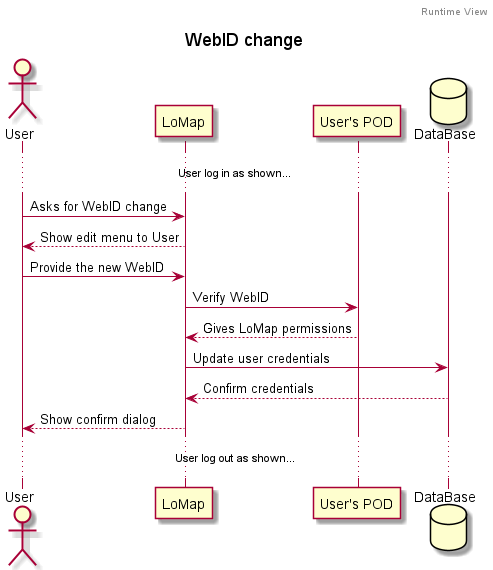

The diagram above was rendered by PlantUML. Its source (embedded in the PNG):
@startuml
header Runtime View
title WebID change
Actor User
Participant LoMap
Participant POD as "User's POD"
Database DataBase as "DataBase"

...User log in as shown......

User -> LoMap: Asks for WebID change
User <-- LoMap: Show edit menu to User
User -> LoMap: Provide the new WebID
LoMap -> POD: Verify WebID
LoMap <-- POD: Gives LoMap permissions

LoMap -> DataBase: Update user credentials
LoMap <-- DataBase: Confirm credentials

LoMap --> User: Show confirm dialog

...User log out as shown......
@enduml